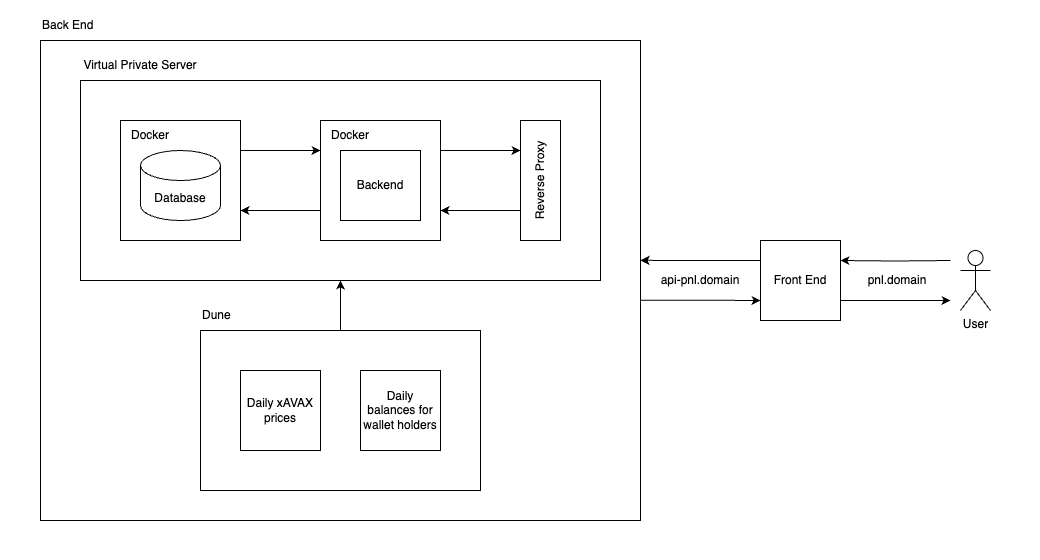

The diagram above was exported from draw.io. Its source (the exported page's mxGraphModel, read from the mxfile embedded in the PNG):
<mxGraphModel dx="1773" dy="665" grid="1" gridSize="10" guides="1" tooltips="1" connect="1" arrows="1" fold="1" page="1" pageScale="1" pageWidth="827" pageHeight="1169" math="0" shadow="0">
  <root>
    <mxCell id="0" />
    <mxCell id="1" parent="0" />
    <mxCell id="2" value="" style="rounded=0;whiteSpace=wrap;html=1;strokeColor=none;" vertex="1" parent="1">
      <mxGeometry x="-120" y="40" width="1040" height="560" as="geometry" />
    </mxCell>
    <mxCell id="3" value="" style="rounded=0;whiteSpace=wrap;html=1;" vertex="1" parent="1">
      <mxGeometry x="-80" y="80" width="600" height="480" as="geometry" />
    </mxCell>
    <mxCell id="4" value="" style="rounded=0;whiteSpace=wrap;html=1;" vertex="1" parent="1">
      <mxGeometry x="-40" y="120" width="520" height="200" as="geometry" />
    </mxCell>
    <mxCell id="5" style="edgeStyle=orthogonalEdgeStyle;rounded=0;orthogonalLoop=1;jettySize=auto;html=1;exitX=0;exitY=0.75;exitDx=0;exitDy=0;entryX=1;entryY=0.75;entryDx=0;entryDy=0;" edge="1" source="6" target="12" parent="1">
      <mxGeometry relative="1" as="geometry" />
    </mxCell>
    <mxCell id="6" value="Reverse Proxy" style="rounded=0;whiteSpace=wrap;html=1;horizontal=0;" vertex="1" parent="1">
      <mxGeometry x="400" y="160" width="40" height="120" as="geometry" />
    </mxCell>
    <mxCell id="7" value="" style="group" vertex="1" connectable="0" parent="1">
      <mxGeometry y="160" width="120" height="120" as="geometry" />
    </mxCell>
    <mxCell id="8" value="" style="rounded=0;whiteSpace=wrap;html=1;" vertex="1" parent="7">
      <mxGeometry width="120" height="120" as="geometry" />
    </mxCell>
    <mxCell id="9" value="Database" style="shape=cylinder3;whiteSpace=wrap;html=1;boundedLbl=1;backgroundOutline=1;size=15;" vertex="1" parent="7">
      <mxGeometry x="20" y="30" width="80" height="70" as="geometry" />
    </mxCell>
    <mxCell id="10" value="Docker" style="text;html=1;align=center;verticalAlign=middle;whiteSpace=wrap;rounded=0;" vertex="1" parent="7">
      <mxGeometry width="60" height="30" as="geometry" />
    </mxCell>
    <mxCell id="11" value="" style="group" vertex="1" connectable="0" parent="1">
      <mxGeometry x="200" y="160" width="120" height="120" as="geometry" />
    </mxCell>
    <mxCell id="12" value="" style="rounded=0;whiteSpace=wrap;html=1;container=0;" vertex="1" parent="11">
      <mxGeometry width="120" height="120" as="geometry" />
    </mxCell>
    <mxCell id="13" value="Docker" style="text;html=1;align=center;verticalAlign=middle;whiteSpace=wrap;rounded=0;container=0;" vertex="1" parent="11">
      <mxGeometry width="60" height="30" as="geometry" />
    </mxCell>
    <mxCell id="14" value="Backend" style="rounded=0;whiteSpace=wrap;html=1;container=0;" vertex="1" parent="11">
      <mxGeometry x="20" y="30" width="80" height="70" as="geometry" />
    </mxCell>
    <mxCell id="15" value="Virtual Private Server" style="text;html=1;align=center;verticalAlign=middle;whiteSpace=wrap;rounded=0;" vertex="1" parent="1">
      <mxGeometry x="-40" y="90" width="120" height="30" as="geometry" />
    </mxCell>
    <mxCell id="16" value="Back End" style="text;html=1;align=left;verticalAlign=middle;whiteSpace=wrap;rounded=0;" vertex="1" parent="1">
      <mxGeometry x="-80" y="50" width="120" height="30" as="geometry" />
    </mxCell>
    <mxCell id="17" style="edgeStyle=orthogonalEdgeStyle;rounded=0;orthogonalLoop=1;jettySize=auto;html=1;exitX=1;exitY=0.25;exitDx=0;exitDy=0;" edge="1" source="12" parent="1">
      <mxGeometry relative="1" as="geometry">
        <mxPoint x="400" y="190" as="targetPoint" />
      </mxGeometry>
    </mxCell>
    <mxCell id="18" style="edgeStyle=orthogonalEdgeStyle;rounded=0;orthogonalLoop=1;jettySize=auto;html=1;exitX=1;exitY=0.25;exitDx=0;exitDy=0;entryX=0;entryY=0.25;entryDx=0;entryDy=0;" edge="1" source="8" target="12" parent="1">
      <mxGeometry relative="1" as="geometry">
        <mxPoint x="240" y="190.39999999999998" as="targetPoint" />
      </mxGeometry>
    </mxCell>
    <mxCell id="19" style="edgeStyle=orthogonalEdgeStyle;rounded=0;orthogonalLoop=1;jettySize=auto;html=1;exitX=0;exitY=0.75;exitDx=0;exitDy=0;entryX=1;entryY=0.75;entryDx=0;entryDy=0;" edge="1" source="12" target="8" parent="1">
      <mxGeometry relative="1" as="geometry">
        <mxPoint x="200" y="250.1111111111111" as="targetPoint" />
      </mxGeometry>
    </mxCell>
    <mxCell id="20" value="" style="group" vertex="1" connectable="0" parent="1">
      <mxGeometry x="80" y="340" width="280" height="190" as="geometry" />
    </mxCell>
    <mxCell id="21" value="" style="rounded=0;whiteSpace=wrap;html=1;container=0;" vertex="1" parent="20">
      <mxGeometry y="30" width="280" height="160" as="geometry" />
    </mxCell>
    <mxCell id="22" value="Daily xAVAX prices" style="rounded=0;whiteSpace=wrap;html=1;container=0;" vertex="1" parent="20">
      <mxGeometry x="40" y="70" width="80" height="80" as="geometry" />
    </mxCell>
    <mxCell id="23" value="Daily balances for wallet holders" style="rounded=0;whiteSpace=wrap;html=1;container=0;" vertex="1" parent="20">
      <mxGeometry x="160" y="70" width="80" height="80" as="geometry" />
    </mxCell>
    <mxCell id="24" value="Dune" style="text;html=1;align=left;verticalAlign=middle;whiteSpace=wrap;rounded=0;" vertex="1" parent="20">
      <mxGeometry width="120" height="30" as="geometry" />
    </mxCell>
    <mxCell id="25" style="edgeStyle=orthogonalEdgeStyle;rounded=0;orthogonalLoop=1;jettySize=auto;html=1;exitX=0.5;exitY=0;exitDx=0;exitDy=0;entryX=0.5;entryY=1;entryDx=0;entryDy=0;" edge="1" source="21" target="4" parent="1">
      <mxGeometry relative="1" as="geometry" />
    </mxCell>
    <mxCell id="26" style="edgeStyle=orthogonalEdgeStyle;rounded=0;orthogonalLoop=1;jettySize=auto;html=1;entryX=1;entryY=0.25;entryDx=0;entryDy=0;" edge="1" target="28" parent="1">
      <mxGeometry relative="1" as="geometry">
        <mxPoint x="830" y="300" as="sourcePoint" />
      </mxGeometry>
    </mxCell>
    <mxCell id="27" style="edgeStyle=orthogonalEdgeStyle;rounded=0;orthogonalLoop=1;jettySize=auto;html=1;exitX=1;exitY=0.75;exitDx=0;exitDy=0;" edge="1" source="28" parent="1">
      <mxGeometry relative="1" as="geometry">
        <mxPoint x="830" y="340" as="targetPoint" />
      </mxGeometry>
    </mxCell>
    <mxCell id="28" value="Front End" style="rounded=0;whiteSpace=wrap;html=1;container=0;" vertex="1" parent="1">
      <mxGeometry x="640" y="280" width="80" height="80" as="geometry" />
    </mxCell>
    <mxCell id="29" style="edgeStyle=orthogonalEdgeStyle;rounded=0;orthogonalLoop=1;jettySize=auto;html=1;exitX=0;exitY=0.25;exitDx=0;exitDy=0;entryX=1;entryY=0.458;entryDx=0;entryDy=0;entryPerimeter=0;" edge="1" source="28" target="3" parent="1">
      <mxGeometry relative="1" as="geometry" />
    </mxCell>
    <mxCell id="30" style="edgeStyle=orthogonalEdgeStyle;rounded=0;orthogonalLoop=1;jettySize=auto;html=1;exitX=1;exitY=0.541;exitDx=0;exitDy=0;exitPerimeter=0;" edge="1" source="3" parent="1">
      <mxGeometry relative="1" as="geometry">
        <mxPoint x="640" y="340" as="targetPoint" />
      </mxGeometry>
    </mxCell>
    <mxCell id="31" value="api-pnl.domain" style="text;html=1;align=center;verticalAlign=middle;whiteSpace=wrap;rounded=0;" vertex="1" parent="1">
      <mxGeometry x="530" y="305" width="100" height="30" as="geometry" />
    </mxCell>
    <mxCell id="32" value="pnl.domain" style="text;html=1;align=center;verticalAlign=middle;whiteSpace=wrap;rounded=0;" vertex="1" parent="1">
      <mxGeometry x="727" y="305" width="100" height="30" as="geometry" />
    </mxCell>
    <mxCell id="33" value="User" style="shape=umlActor;verticalLabelPosition=bottom;verticalAlign=top;html=1;outlineConnect=0;" vertex="1" parent="1">
      <mxGeometry x="840" y="290" width="30" height="60" as="geometry" />
    </mxCell>
  </root>
</mxGraphModel>